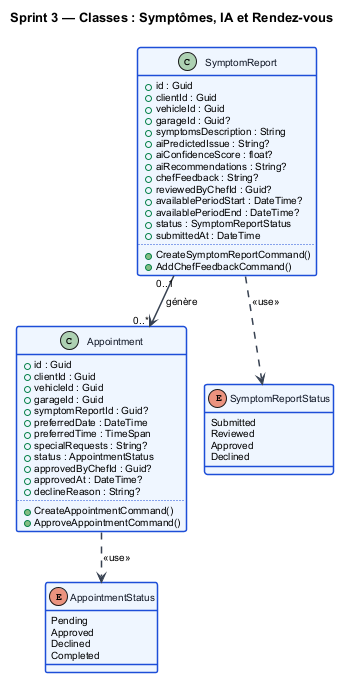

The diagram above was rendered by PlantUML. Its source (embedded in the PNG):
@startuml class_s3
!pragma layout smetana
skinparam backgroundColor #FFFFFF
skinparam defaultFontName Arial
skinparam defaultFontSize 10
skinparam ClassBorderColor #1D4ED8
skinparam ClassBorderThickness 1.5
skinparam ClassHeaderBackgroundColor #2563EB
skinparam ClassHeaderFontColor #FFFFFF
skinparam ClassHeaderFontStyle bold
skinparam ClassBackgroundColor #EFF6FF
skinparam ClassFontColor #111827
skinparam ArrowColor #374151
skinparam ArrowThickness 1.5
skinparam TitleFontSize 13
skinparam TitleFontStyle bold

title Sprint 3 — Classes : Symptômes, IA et Rendez-vous

class SymptomReport {
  + id : Guid
  + clientId : Guid
  + vehicleId : Guid
  + garageId : Guid?
  + symptomsDescription : String
  + aiPredictedIssue : String?
  + aiConfidenceScore : float?
  + aiRecommendations : String?
  + chefFeedback : String?
  + reviewedByChefId : Guid?
  + availablePeriodStart : DateTime?
  + availablePeriodEnd : DateTime?
  + status : SymptomReportStatus
  + submittedAt : DateTime
  ..
  + CreateSymptomReportCommand()
  + AddChefFeedbackCommand()
}

class Appointment {
  + id : Guid
  + clientId : Guid
  + vehicleId : Guid
  + garageId : Guid
  + symptomReportId : Guid?
  + preferredDate : DateTime
  + preferredTime : TimeSpan
  + specialRequests : String?
  + status : AppointmentStatus
  + approvedByChefId : Guid?
  + approvedAt : DateTime?
  + declineReason : String?
  ..
  + CreateAppointmentCommand()
  + ApproveAppointmentCommand()
}

enum SymptomReportStatus {
  Submitted
  Reviewed
  Approved
  Declined
}

enum AppointmentStatus {
  Pending
  Approved
  Declined
  Completed
}

SymptomReport "0..1" --> "0..*" Appointment : génère
SymptomReport ..> SymptomReportStatus : <<use>>
Appointment ..> AppointmentStatus : <<use>>

@enduml